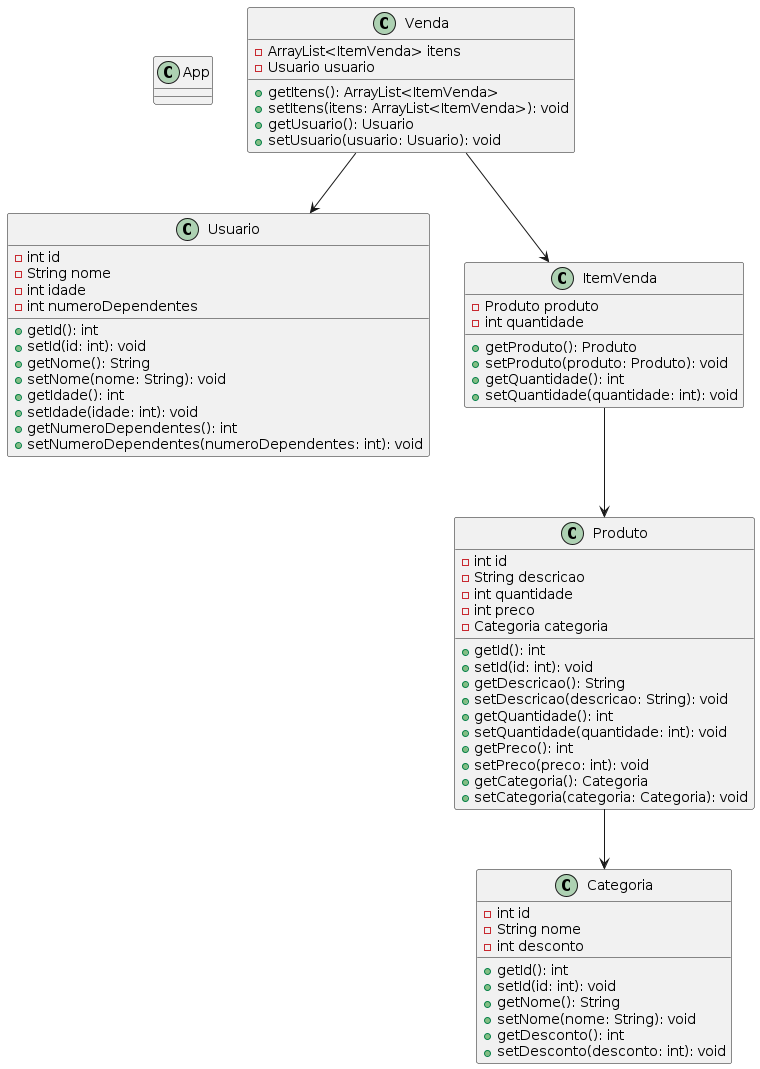

The diagram above was rendered by PlantUML. Its source (embedded in the PNG):
@startuml digrama

class App {
}

class Venda {
    - ArrayList<ItemVenda> itens
    - Usuario usuario
    + getItens(): ArrayList<ItemVenda>
    + setItens(itens: ArrayList<ItemVenda>): void
    + getUsuario(): Usuario
    + setUsuario(usuario: Usuario): void
}

class Usuario {
    - int id
    - String nome
    - int idade
    - int numeroDependentes
    + getId(): int
    + setId(id: int): void
    + getNome(): String
    + setNome(nome: String): void
    + getIdade(): int
    + setIdade(idade: int): void
    + getNumeroDependentes(): int
    + setNumeroDependentes(numeroDependentes: int): void
}

class Categoria {
    - int id
    - String nome
    - int desconto
    + getId(): int
    + setId(id: int): void
    + getNome(): String
    + setNome(nome: String): void
    + getDesconto(): int
    + setDesconto(desconto: int): void
}

class Produto {
    - int id
    - String descricao
    - int quantidade
    - int preco
    - Categoria categoria
    + getId(): int
    + setId(id: int): void
    + getDescricao(): String
    + setDescricao(descricao: String): void
    + getQuantidade(): int
    + setQuantidade(quantidade: int): void
    + getPreco(): int
    + setPreco(preco: int): void
    + getCategoria(): Categoria
    + setCategoria(categoria: Categoria): void
}

class ItemVenda {
    - Produto produto
    - int quantidade
    + getProduto(): Produto
    + setProduto(produto: Produto): void
    + getQuantidade(): int
    + setQuantidade(quantidade: int): void
}

Venda --> Usuario
Venda --> ItemVenda
ItemVenda --> Produto
Produto --> Categoria

@enduml